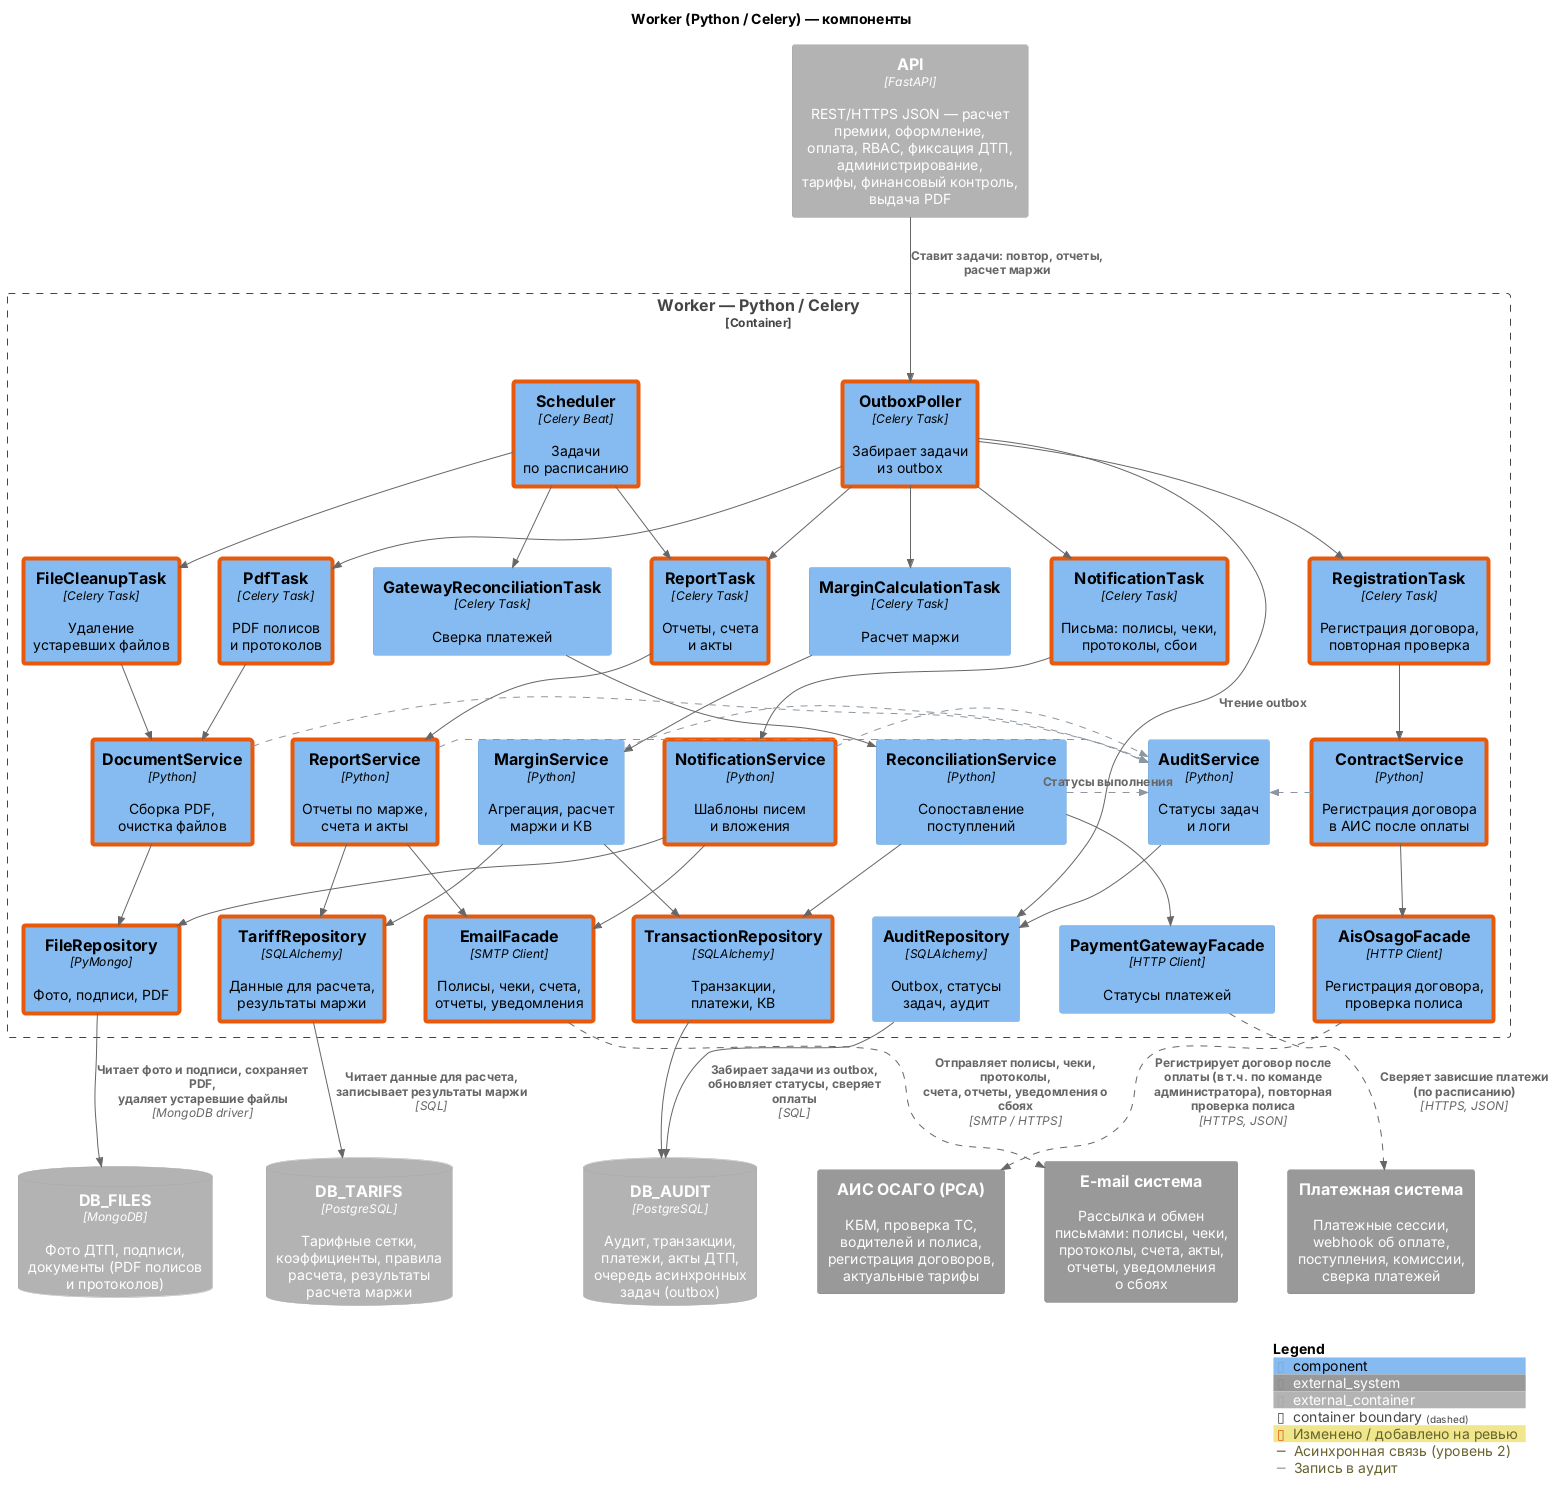

The diagram above was rendered by PlantUML. Its source (embedded in the PNG):
@startuml
!include <C4/C4_Component>
LAYOUT_TOP_DOWN()
skinparam wrapWidth 220
skinparam maxMessageSize 220
skinparam nodesep 40
skinparam ranksep 60

title Worker (Python / Celery) — компоненты

AddElementTag("changed", $borderColor="#E8590C", $borderThickness="4", $legendText="Изменено / добавлено на ревью")
AddRelTag("async", $lineStyle=DashedLine(), $legendText="Асинхронная связь (уровень 2)")
AddRelTag("rbac", $lineColor="#7048E8", $lineStyle=DashedLine(), $legendText="Проверка прав (RBAC)")
AddRelTag("audit", $lineColor="#8C96A0", $lineStyle=DashedLine(), $legendText="Запись в аудит")

Container_Ext(api, "API", "FastAPI", "REST/HTTPS JSON — расчет премии, оформление,\nоплата, RBAC, фиксация ДТП, администрирование,\nтарифы, финансовый контроль, выдача PDF")

Container_Boundary(bnd, "Worker — Python / Celery") {
  ' --- Прием задач ---
  Component(poll, "OutboxPoller", "Celery Task", "Забирает задачи\nиз outbox", $tags="changed")
  Component(beat, "Scheduler", "Celery Beat", "Задачи\nпо расписанию", $tags="changed")
  ' --- Задачи ---
  Component(t_con, "RegistrationTask", "Celery Task", "Регистрация договора,\nповторная проверка", $tags="changed")
  Component(t_pdf, "PdfTask", "Celery Task", "PDF полисов\nи протоколов", $tags="changed")
  Component(t_cln, "FileCleanupTask", "Celery Task", "Удаление\nустаревших файлов", $tags="changed")
  Component(t_ntf, "NotificationTask", "Celery Task", "Письма: полисы, чеки,\nпротоколы, сбои", $tags="changed")
  Component(t_mar, "MarginCalculationTask", "Celery Task", "Расчет маржи")
  Component(t_rep, "ReportTask", "Celery Task", "Отчеты, счета\nи акты", $tags="changed")
  Component(t_rec, "GatewayReconciliationTask", "Celery Task", "Сверка платежей")
  ' --- Сервисы ---
  Component(s_con, "ContractService", "Python", "Регистрация договора\nв АИС после оплаты", $tags="changed")
  Component(s_doc, "DocumentService", "Python", "Сборка PDF,\nочистка файлов", $tags="changed")
  Component(s_ntf, "NotificationService", "Python", "Шаблоны писем\nи вложения", $tags="changed")
  Component(s_mar, "MarginService", "Python", "Агрегация, расчет\nмаржи и КВ")
  Component(s_rep, "ReportService", "Python", "Отчеты по марже,\nсчета и акты", $tags="changed")
  Component(s_rec, "ReconciliationService", "Python", "Сопоставление\nпоступлений")
  Component(s_aud, "AuditService", "Python", "Статусы задач\nи логи")
  ' --- Фасады и репозитории ---
  Component(f_ais, "AisOsagoFacade", "HTTP Client", "Регистрация договора,\nпроверка полиса", $tags="changed")
  Component(r_file, "FileRepository", "PyMongo", "Фото, подписи, PDF", $tags="changed")
  Component(f_mail, "EmailFacade", "SMTP Client", "Полисы, чеки, счета,\nотчеты, уведомления", $tags="changed")
  Component(r_tar, "TariffRepository", "SQLAlchemy", "Данные для расчета,\nрезультаты маржи", $tags="changed")
  Component(r_tx, "TransactionRepository", "SQLAlchemy", "Транзакции,\nплатежи, КВ", $tags="changed")
  Component(f_pay, "PaymentGatewayFacade", "HTTP Client", "Статусы платежей")
  Component(r_aud, "AuditRepository", "SQLAlchemy", "Outbox, статусы\nзадач, аудит")
}

ContainerDb_Ext(db_files, "DB_FILES", "MongoDB", "Фото ДТП, подписи,\nдокументы (PDF полисов\nи протоколов)")
ContainerDb_Ext(db_tarifs, "DB_TARIFS", "PostgreSQL", "Тарифные сетки,\nкоэффициенты, правила\nрасчета, результаты\nрасчета маржи")
ContainerDb_Ext(db_audit, "DB_AUDIT", "PostgreSQL", "Аудит, транзакции,\nплатежи, акты ДТП,\nочередь асинхронных\nзадач (outbox)")
System_Ext(ais, "АИС ОСАГО (РСА)", "КБМ, проверка ТС,\nводителей и полиса,\nрегистрация договоров,\nактуальные тарифы")
System_Ext(email, "E-mail система", "Рассылка и обмен\nписьмами: полисы, чеки,\nпротоколы, счета, акты,\nотчеты, уведомления\nо сбоях")
System_Ext(pay, "Платежная система", "Платежные сессии,\nwebhook об оплате,\nпоступления, комиссии,\nсверка платежей")

Rel_D(api, poll, "Ставит задачи: повтор, отчеты,\nрасчет маржи")
Rel_D(poll, t_con, "")
Rel_D(poll, t_pdf, "")
Rel_D(poll, t_ntf, "")
Rel_D(poll, t_mar, "")
Rel_D(poll, t_rep, "")
Rel_D(beat, t_cln, "")
Rel_D(beat, t_rep, "")
Rel_D(beat, t_rec, "")
Rel_D(t_con, s_con, "")
Rel_D(t_pdf, s_doc, "")
Rel_D(t_cln, s_doc, "")
Rel_D(t_ntf, s_ntf, "")
Rel_D(t_mar, s_mar, "")
Rel_D(t_rep, s_rep, "")
Rel_D(t_rec, s_rec, "")
Rel_R(s_con, s_aud, "", $tags="audit")
Rel_R(s_doc, s_aud, "", $tags="audit")
Rel_R(s_ntf, s_aud, "", $tags="audit")
Rel_R(s_mar, s_aud, "", $tags="audit")
Rel_R(s_rep, s_aud, "", $tags="audit")
Rel_R(s_rec, s_aud, "Статусы выполнения", $tags="audit")
Rel_D(s_con, f_ais, "")
Rel_D(s_doc, r_file, "")
Rel_D(s_ntf, f_mail, "")
Rel_D(s_ntf, r_file, "")
Rel_D(s_mar, r_tar, "")
Rel_D(s_mar, r_tx, "")
Rel_D(s_rep, r_tar, "")
Rel_D(s_rep, f_mail, "")
Rel_D(s_rec, f_pay, "")
Rel_D(s_rec, r_tx, "")
Rel_D(s_aud, r_aud, "")
Rel_D(poll, r_aud, "Чтение outbox")
Rel_D(f_ais, ais, "Регистрирует договор после оплаты (в т.ч. по команде\nадминистратора), повторная проверка полиса", "HTTPS, JSON", $tags="async")
Rel_D(r_file, db_files, "Читает фото и подписи, сохраняет PDF,\nудаляет устаревшие файлы", "MongoDB driver")
Rel_D(f_mail, email, "Отправляет полисы, чеки, протоколы,\nсчета, отчеты, уведомления о сбоях", "SMTP / HTTPS", $tags="async")
Rel_D(r_tar, db_tarifs, "Читает данные для расчета,\nзаписывает результаты маржи", "SQL")
Rel_D(f_pay, pay, "Сверяет зависшие платежи\n(по расписанию)", "HTTPS, JSON", $tags="async")
Rel_D(r_tx, db_audit, "")
Rel_D(r_aud, db_audit, "Забирает задачи из outbox,\nобновляет статусы, сверяет оплаты", "SQL")

Lay_R(db_files, db_tarifs)
Lay_R(db_tarifs, db_audit)
Lay_R(db_audit, ais)
Lay_R(ais, email)
Lay_R(email, pay)
Lay_R(poll, beat)
Lay_R(t_con, t_pdf)
Lay_R(t_pdf, t_cln)
Lay_R(t_cln, t_ntf)
Lay_R(t_ntf, t_mar)
Lay_R(t_mar, t_rep)
Lay_R(t_rep, t_rec)
Lay_R(s_con, s_doc)
Lay_R(s_doc, s_ntf)
Lay_R(s_ntf, s_mar)
Lay_R(s_mar, s_rep)
Lay_R(s_rep, s_rec)
Lay_R(s_rec, s_aud)
Lay_R(f_ais, r_file)
Lay_R(r_file, f_mail)
Lay_R(f_mail, r_tar)
Lay_R(r_tar, r_tx)
Lay_R(r_tx, f_pay)
Lay_R(f_pay, r_aud)
SHOW_LEGEND()
@enduml